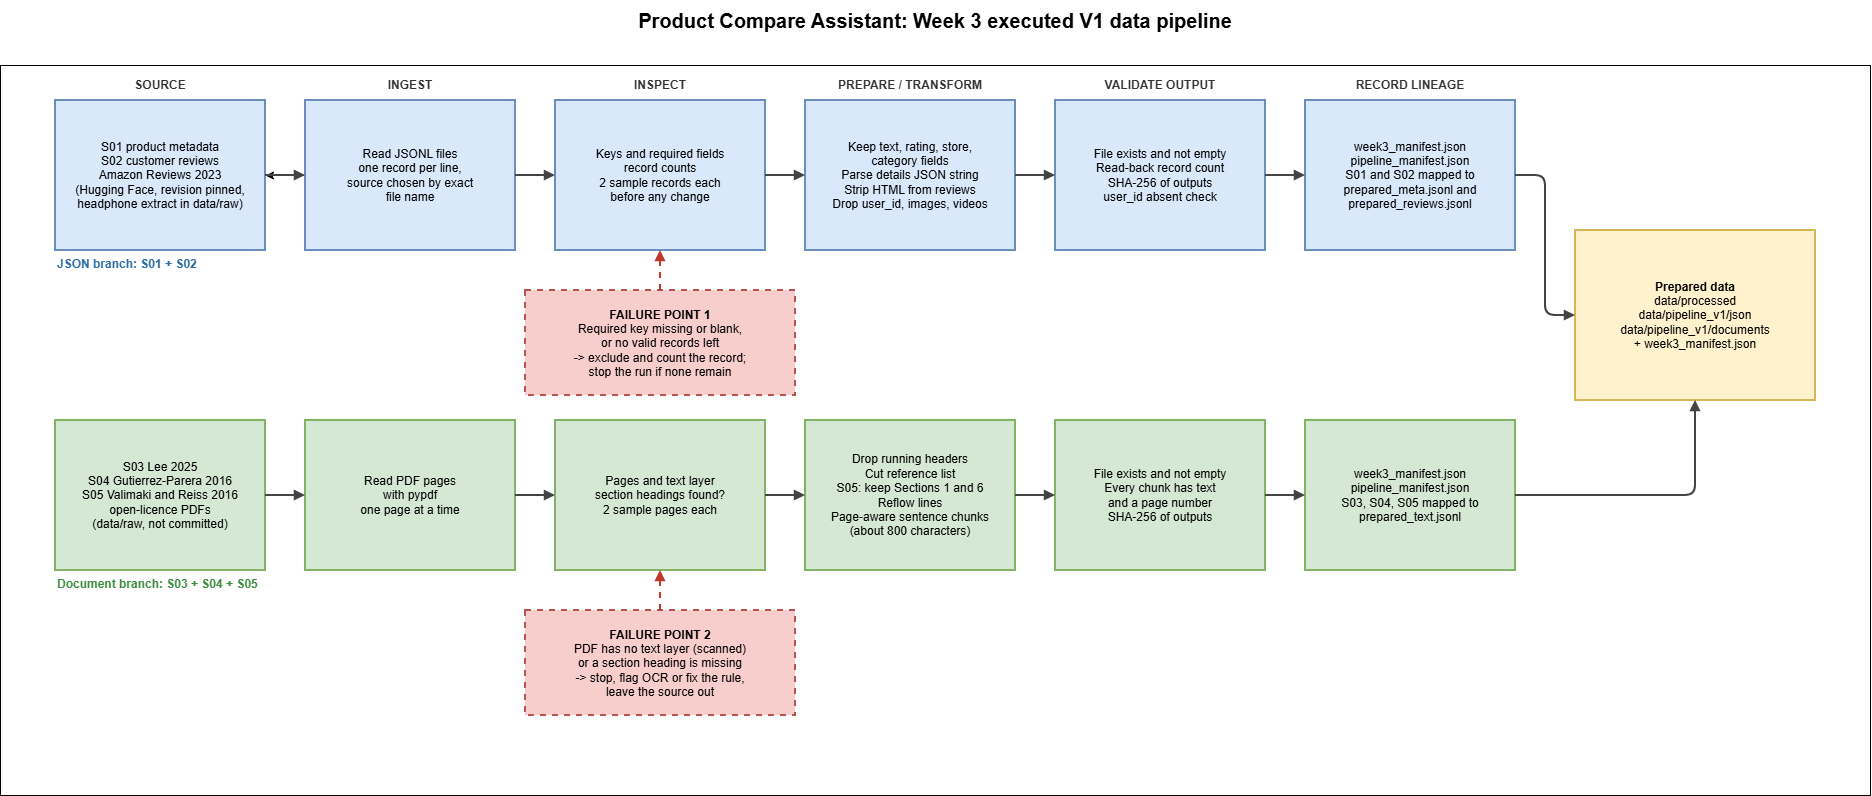

The diagram above was exported from draw.io. Its source (the exported page's mxGraphModel, read from the mxfile embedded in the PNG):
<mxGraphModel dx="3755" dy="1253" grid="1" gridSize="10" guides="1" tooltips="1" connect="1" arrows="1" fold="1" page="1" pageScale="1" pageWidth="1840" pageHeight="900" math="0" shadow="0">
  <root>
    <mxCell id="0" />
    <mxCell id="1" parent="0" />
    <mxCell id="b2CJpqM9xLa6nO00RXH1-13" parent="1" style="rounded=0;whiteSpace=wrap;html=1;fillColor=none;" value="" vertex="1">
      <mxGeometry height="730" width="1870" x="-15" y="85" as="geometry" />
    </mxCell>
    <mxCell id="title" parent="1" style="text;html=1;strokeColor=none;fillColor=none;align=center;verticalAlign=middle;whiteSpace=wrap;fontSize=20;fontColor=#000000;fontStyle=1;" value="Product Compare Assistant: Week 3 executed V1 data pipeline" vertex="1">
      <mxGeometry height="40" width="1100" x="370" y="20" as="geometry" />
    </mxCell>
    <mxCell id="stage0" parent="1" style="text;html=1;strokeColor=none;fillColor=none;align=center;verticalAlign=middle;whiteSpace=wrap;fontSize=12;fontColor=#333333;fontStyle=1;" value="SOURCE" vertex="1">
      <mxGeometry height="26" width="210" x="40" y="92" as="geometry" />
    </mxCell>
    <mxCell id="stage1" parent="1" style="text;html=1;strokeColor=none;fillColor=none;align=center;verticalAlign=middle;whiteSpace=wrap;fontSize=12;fontColor=#333333;fontStyle=1;" value="INGEST" vertex="1">
      <mxGeometry height="26" width="210" x="290" y="92" as="geometry" />
    </mxCell>
    <mxCell id="stage2" parent="1" style="text;html=1;strokeColor=none;fillColor=none;align=center;verticalAlign=middle;whiteSpace=wrap;fontSize=12;fontColor=#333333;fontStyle=1;" value="INSPECT" vertex="1">
      <mxGeometry height="26" width="210" x="540" y="92" as="geometry" />
    </mxCell>
    <mxCell id="stage3" parent="1" style="text;html=1;strokeColor=none;fillColor=none;align=center;verticalAlign=middle;whiteSpace=wrap;fontSize=12;fontColor=#333333;fontStyle=1;" value="PREPARE / TRANSFORM" vertex="1">
      <mxGeometry height="26" width="210" x="790" y="92" as="geometry" />
    </mxCell>
    <mxCell id="stage4" parent="1" style="text;html=1;strokeColor=none;fillColor=none;align=center;verticalAlign=middle;whiteSpace=wrap;fontSize=12;fontColor=#333333;fontStyle=1;" value="VALIDATE OUTPUT" vertex="1">
      <mxGeometry height="26" width="210" x="1040" y="92" as="geometry" />
    </mxCell>
    <mxCell id="stage5" parent="1" style="text;html=1;strokeColor=none;fillColor=none;align=center;verticalAlign=middle;whiteSpace=wrap;fontSize=12;fontColor=#333333;fontStyle=1;" value="RECORD LINEAGE" vertex="1">
      <mxGeometry height="26" width="210" x="1290" y="92" as="geometry" />
    </mxCell>
    <mxCell id="branch_json" parent="1" style="text;html=1;strokeColor=none;fillColor=none;align=left;verticalAlign=middle;whiteSpace=wrap;fontSize=12;fontColor=#2F6EA5;fontStyle=1;" value="JSON branch: S01 + S02" vertex="1">
      <mxGeometry height="24" width="400" x="40" y="272" as="geometry" />
    </mxCell>
    <mxCell id="branch_doc" parent="1" style="text;html=1;strokeColor=none;fillColor=none;align=left;verticalAlign=middle;whiteSpace=wrap;fontSize=12;fontColor=#3C8D40;fontStyle=1;" value="Document branch: S03 + S04 + S05" vertex="1">
      <mxGeometry height="24" width="400" x="40" y="592" as="geometry" />
    </mxCell>
    <mxCell id="json0" parent="1" style="rounded=0;whiteSpace=wrap;html=1;fillColor=#dae8fc;strokeColor=#6c8ebf;strokeWidth=2;fontSize=12;align=center;verticalAlign=middle;" value="S01 product metadata&lt;br&gt;S02 customer reviews&lt;br&gt;Amazon Reviews 2023&lt;br&gt;(Hugging Face, revision pinned,&lt;br&gt;headphone extract in data/raw)" vertex="1">
      <mxGeometry height="150" width="210" x="40" y="120" as="geometry" />
    </mxCell>
    <mxCell id="b2CJpqM9xLa6nO00RXH1-1" edge="1" parent="1" source="json1" style="edgeStyle=orthogonalEdgeStyle;rounded=0;orthogonalLoop=1;jettySize=auto;html=1;defaultLabelBackgroundColor=gap;fontSize=12;" target="json0" value="">
      <mxGeometry relative="1" as="geometry" />
    </mxCell>
    <mxCell id="json1" parent="1" style="rounded=0;whiteSpace=wrap;html=1;fillColor=#dae8fc;strokeColor=#6c8ebf;strokeWidth=2;fontSize=12;align=center;verticalAlign=middle;" value="Read JSONL files&lt;br&gt;one record per line,&lt;br&gt;source chosen by exact&lt;br&gt;file name" vertex="1">
      <mxGeometry height="150" width="210" x="290" y="120" as="geometry" />
    </mxCell>
    <mxCell id="json2" parent="1" style="rounded=0;whiteSpace=wrap;html=1;fillColor=#dae8fc;strokeColor=#6c8ebf;strokeWidth=2;fontSize=12;align=center;verticalAlign=middle;" value="Keys and required fields&lt;br&gt;record counts&lt;br&gt;2 sample records each&lt;br&gt;before any change" vertex="1">
      <mxGeometry height="150" width="210" x="540" y="120" as="geometry" />
    </mxCell>
    <mxCell id="json3" parent="1" style="rounded=0;whiteSpace=wrap;html=1;fillColor=#dae8fc;strokeColor=#6c8ebf;strokeWidth=2;fontSize=12;align=center;verticalAlign=middle;" value="Keep text, rating, store,&lt;br&gt;category fields&lt;br&gt;Parse details JSON string&lt;br&gt;Strip HTML from reviews&lt;br&gt;Drop user_id, images, videos" vertex="1">
      <mxGeometry height="150" width="210" x="790" y="120" as="geometry" />
    </mxCell>
    <mxCell id="json4" parent="1" style="rounded=0;whiteSpace=wrap;html=1;fillColor=#dae8fc;strokeColor=#6c8ebf;strokeWidth=2;fontSize=12;align=center;verticalAlign=middle;" value="File exists and not empty&lt;br&gt;Read-back record count&lt;br&gt;SHA-256 of outputs&lt;br&gt;user_id absent check" vertex="1">
      <mxGeometry height="150" width="210" x="1040" y="120" as="geometry" />
    </mxCell>
    <mxCell id="json5" parent="1" style="rounded=0;whiteSpace=wrap;html=1;fillColor=#dae8fc;strokeColor=#6c8ebf;strokeWidth=2;fontSize=12;align=center;verticalAlign=middle;" value="week3_manifest.json&lt;br&gt;pipeline_manifest.json&lt;br&gt;S01 and S02 mapped to&lt;br&gt;prepared_meta.jsonl and&lt;br&gt;prepared_reviews.jsonl" vertex="1">
      <mxGeometry height="150" width="210" x="1290" y="120" as="geometry" />
    </mxCell>
    <mxCell id="doc0" parent="1" style="rounded=0;whiteSpace=wrap;html=1;fillColor=#d5e8d4;strokeColor=#82b366;strokeWidth=2;fontSize=12;align=center;verticalAlign=middle;" value="S03 Lee 2025&lt;br&gt;S04 Gutierrez-Parera 2016&lt;br&gt;S05 Valimaki and Reiss 2016&lt;br&gt;open-licence PDFs&lt;br&gt;(data/raw, not committed)" vertex="1">
      <mxGeometry height="150" width="210" x="40" y="440" as="geometry" />
    </mxCell>
    <mxCell id="doc1" parent="1" style="rounded=0;whiteSpace=wrap;html=1;fillColor=#d5e8d4;strokeColor=#82b366;strokeWidth=2;fontSize=12;align=center;verticalAlign=middle;" value="Read PDF pages&lt;br&gt;with pypdf&lt;br&gt;one page at a time" vertex="1">
      <mxGeometry height="150" width="210" x="290" y="440" as="geometry" />
    </mxCell>
    <mxCell id="doc2" parent="1" style="rounded=0;whiteSpace=wrap;html=1;fillColor=#d5e8d4;strokeColor=#82b366;strokeWidth=2;fontSize=12;align=center;verticalAlign=middle;" value="Pages and text layer&lt;br&gt;section headings found?&lt;br&gt;2 sample pages each" vertex="1">
      <mxGeometry height="150" width="210" x="540" y="440" as="geometry" />
    </mxCell>
    <mxCell id="doc3" parent="1" style="rounded=0;whiteSpace=wrap;html=1;fillColor=#d5e8d4;strokeColor=#82b366;strokeWidth=2;fontSize=12;align=center;verticalAlign=middle;" value="Drop running headers&lt;br&gt;Cut reference list&lt;br&gt;S05: keep Sections 1 and 6&lt;br&gt;Reflow lines&lt;br&gt;Page-aware sentence chunks&lt;br&gt;(about 800 characters)" vertex="1">
      <mxGeometry height="150" width="210" x="790" y="440" as="geometry" />
    </mxCell>
    <mxCell id="doc4" parent="1" style="rounded=0;whiteSpace=wrap;html=1;fillColor=#d5e8d4;strokeColor=#82b366;strokeWidth=2;fontSize=12;align=center;verticalAlign=middle;" value="File exists and not empty&lt;br&gt;Every chunk has text&lt;br&gt;and a page number&lt;br&gt;SHA-256 of outputs" vertex="1">
      <mxGeometry height="150" width="210" x="1040" y="440" as="geometry" />
    </mxCell>
    <mxCell id="doc5" parent="1" style="rounded=0;whiteSpace=wrap;html=1;fillColor=#d5e8d4;strokeColor=#82b366;strokeWidth=2;fontSize=12;align=center;verticalAlign=middle;" value="week3_manifest.json&lt;br&gt;pipeline_manifest.json&lt;br&gt;S03, S04, S05 mapped to&lt;br&gt;prepared_text.jsonl" vertex="1">
      <mxGeometry height="150" width="210" x="1290" y="440" as="geometry" />
    </mxCell>
    <mxCell id="f2" parent="1" style="rounded=0;whiteSpace=wrap;html=1;fillColor=#f8cecc;strokeColor=#b85450;strokeWidth=2;dashed=1;fontSize=12;align=center;verticalAlign=middle;" value="&lt;b&gt;FAILURE POINT 1&lt;/b&gt;&lt;br&gt;Required key missing or blank,&lt;br&gt;or no valid records left&lt;br&gt;-&amp;gt; exclude and count the record;&lt;br&gt;stop the run if none remain" vertex="1">
      <mxGeometry height="105" width="270" x="510" y="310" as="geometry" />
    </mxCell>
    <mxCell id="f1" parent="1" style="rounded=0;whiteSpace=wrap;html=1;fillColor=#f8cecc;strokeColor=#b85450;strokeWidth=2;dashed=1;fontSize=12;align=center;verticalAlign=middle;" value="&lt;b&gt;FAILURE POINT 2&lt;/b&gt;&lt;br&gt;PDF has no text layer (scanned)&lt;br&gt;or a section heading is missing&lt;br&gt;-&amp;gt; stop, flag OCR or fix the rule,&lt;br&gt;leave the source out" vertex="1">
      <mxGeometry height="105" width="270" x="510" y="630" as="geometry" />
    </mxCell>
    <mxCell id="store" parent="1" style="rounded=0;whiteSpace=wrap;html=1;fillColor=#fff2cc;strokeColor=#d6b656;strokeWidth=2;fontSize=12;align=center;verticalAlign=middle;" value="&lt;b&gt;Prepared data&lt;/b&gt;&lt;br&gt;data/processed&lt;br&gt;data/pipeline_v1/json&lt;br&gt;data/pipeline_v1/documents&lt;br&gt;+ week3_manifest.json" vertex="1">
      <mxGeometry height="170" width="240" x="1560" y="250" as="geometry" />
    </mxCell>
    <mxCell id="e0" edge="1" parent="1" source="json0" style="edgeStyle=orthogonalEdgeStyle;rounded=1;html=1;endArrow=block;endFill=1;strokeWidth=2;strokeColor=#444444;fontSize=12;" target="json1">
      <mxGeometry relative="1" as="geometry" />
    </mxCell>
    <mxCell id="e1" edge="1" parent="1" source="json1" style="edgeStyle=orthogonalEdgeStyle;rounded=1;html=1;endArrow=block;endFill=1;strokeWidth=2;strokeColor=#444444;fontSize=12;" target="json2">
      <mxGeometry relative="1" as="geometry" />
    </mxCell>
    <mxCell id="e2" edge="1" parent="1" source="json2" style="edgeStyle=orthogonalEdgeStyle;rounded=1;html=1;endArrow=block;endFill=1;strokeWidth=2;strokeColor=#444444;fontSize=12;" target="json3">
      <mxGeometry relative="1" as="geometry" />
    </mxCell>
    <mxCell id="e3" edge="1" parent="1" source="json3" style="edgeStyle=orthogonalEdgeStyle;rounded=1;html=1;endArrow=block;endFill=1;strokeWidth=2;strokeColor=#444444;fontSize=12;" target="json4">
      <mxGeometry relative="1" as="geometry" />
    </mxCell>
    <mxCell id="e4" edge="1" parent="1" source="json4" style="edgeStyle=orthogonalEdgeStyle;rounded=1;html=1;endArrow=block;endFill=1;strokeWidth=2;strokeColor=#444444;fontSize=12;" target="json5">
      <mxGeometry relative="1" as="geometry" />
    </mxCell>
    <mxCell id="e5" edge="1" parent="1" source="doc0" style="edgeStyle=orthogonalEdgeStyle;rounded=1;html=1;endArrow=block;endFill=1;strokeWidth=2;strokeColor=#444444;fontSize=12;" target="doc1">
      <mxGeometry relative="1" as="geometry" />
    </mxCell>
    <mxCell id="e6" edge="1" parent="1" source="doc1" style="edgeStyle=orthogonalEdgeStyle;rounded=1;html=1;endArrow=block;endFill=1;strokeWidth=2;strokeColor=#444444;fontSize=12;" target="doc2">
      <mxGeometry relative="1" as="geometry" />
    </mxCell>
    <mxCell id="e7" edge="1" parent="1" source="doc2" style="edgeStyle=orthogonalEdgeStyle;rounded=1;html=1;endArrow=block;endFill=1;strokeWidth=2;strokeColor=#444444;fontSize=12;" target="doc3">
      <mxGeometry relative="1" as="geometry" />
    </mxCell>
    <mxCell id="e8" edge="1" parent="1" source="doc3" style="edgeStyle=orthogonalEdgeStyle;rounded=1;html=1;endArrow=block;endFill=1;strokeWidth=2;strokeColor=#444444;fontSize=12;" target="doc4">
      <mxGeometry relative="1" as="geometry" />
    </mxCell>
    <mxCell id="e9" edge="1" parent="1" source="doc4" style="edgeStyle=orthogonalEdgeStyle;rounded=1;html=1;endArrow=block;endFill=1;strokeWidth=2;strokeColor=#444444;fontSize=12;" target="doc5">
      <mxGeometry relative="1" as="geometry" />
    </mxCell>
    <mxCell id="e10" edge="1" parent="1" source="f2" style="edgeStyle=orthogonalEdgeStyle;rounded=1;html=1;endArrow=block;endFill=1;strokeWidth=2;strokeColor=#C0392B;dashed=1;fontSize=12;" target="json2">
      <mxGeometry relative="1" as="geometry" />
    </mxCell>
    <mxCell id="e11" edge="1" parent="1" source="f1" style="edgeStyle=orthogonalEdgeStyle;rounded=1;html=1;endArrow=block;endFill=1;strokeWidth=2;strokeColor=#C0392B;dashed=1;fontSize=12;" target="doc2">
      <mxGeometry relative="1" as="geometry" />
    </mxCell>
    <mxCell id="e12" edge="1" parent="1" source="json5" style="edgeStyle=orthogonalEdgeStyle;rounded=1;html=1;endArrow=block;endFill=1;strokeWidth=2;strokeColor=#444444;fontSize=12;" target="store">
      <mxGeometry relative="1" as="geometry" />
    </mxCell>
    <mxCell id="e13" edge="1" parent="1" source="doc5" style="edgeStyle=orthogonalEdgeStyle;rounded=1;html=1;endArrow=block;endFill=1;strokeWidth=2;strokeColor=#444444;fontSize=12;" target="store">
      <mxGeometry relative="1" as="geometry" />
    </mxCell>
  </root>
</mxGraphModel>